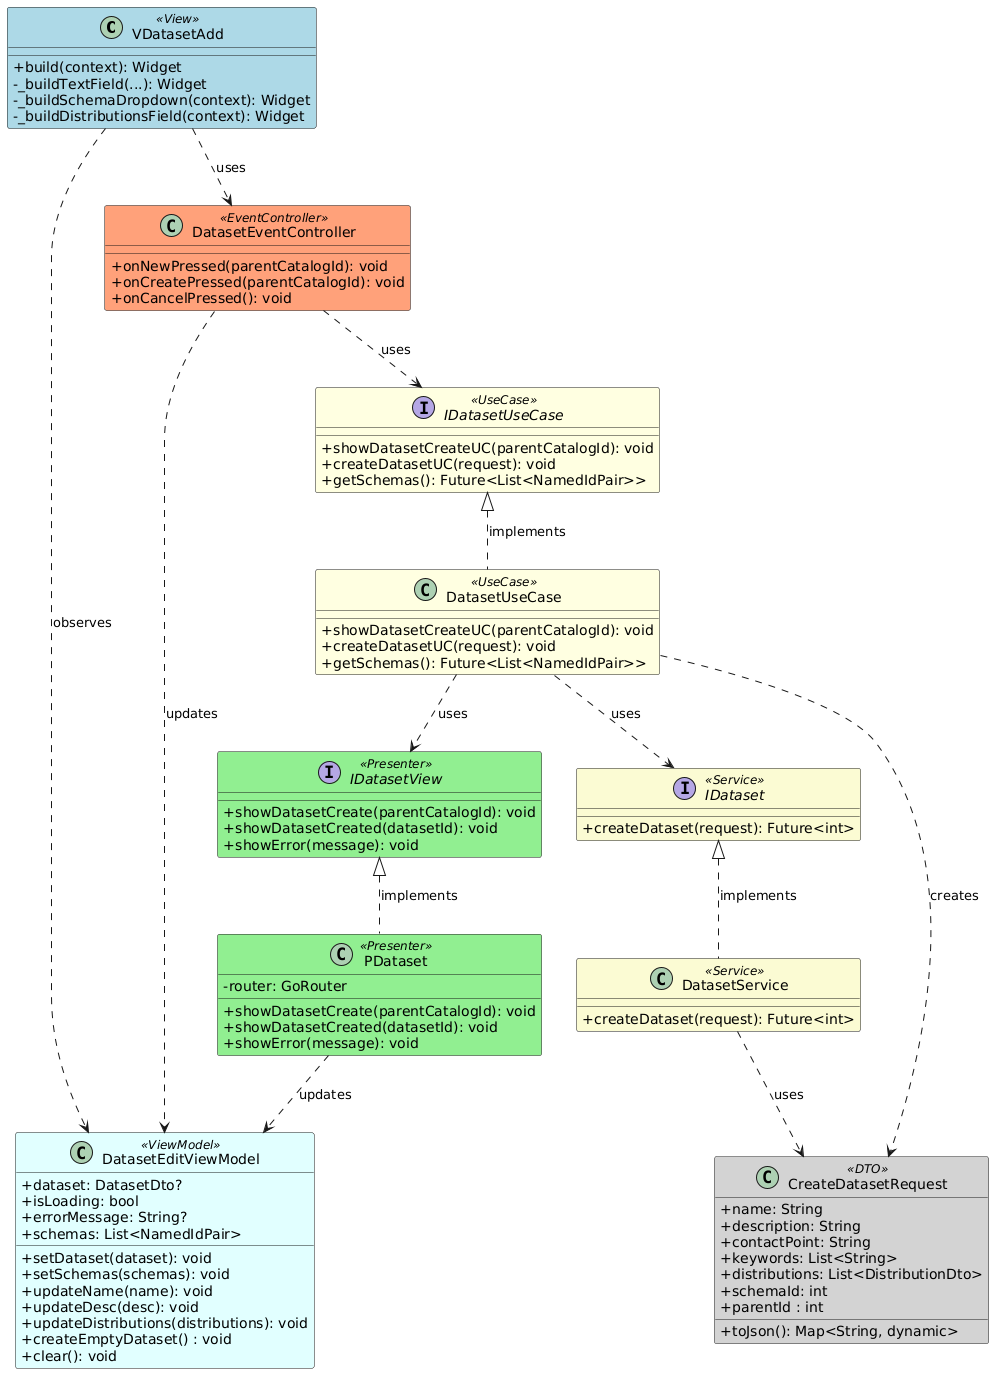

The diagram above was rendered by PlantUML. Its source (embedded in the PNG):
@startuml EditDataset_ClassDiagram

skinparam classAttributeIconSize 0
skinparam class {
    BackgroundColor<<View>> LightBlue
    BackgroundColor<<Presenter>> LightGreen
    BackgroundColor<<ViewModel>> LightCyan
    BackgroundColor<<UseCase>> LightYellow
    BackgroundColor<<EventController>> LightSalmon
    BackgroundColor<<Service>> LightGoldenRodYellow
    BackgroundColor<<DTO>> LightGray
}

together {
    class VDatasetAdd <<View>> {
        + build(context): Widget
        - _buildTextField(...): Widget
        - _buildSchemaDropdown(context): Widget
        - _buildDistributionsField(context): Widget
    }
}

together {
    class DatasetEditViewModel <<ViewModel>> {
        + dataset: DatasetDto?
        + isLoading: bool
        + errorMessage: String?
        + schemas: List<NamedIdPair>
        + setDataset(dataset): void
        + setSchemas(schemas): void
        + updateName(name): void
        + updateDesc(desc): void
        + updateDistributions(distributions): void
        + createEmptyDataset() : void
        + clear(): void
    }
}

together {
    class DatasetEventController <<EventController>> {
        + onNewPressed(parentCatalogId): void
        + onCreatePressed(parentCatalogId): void
        + onCancelPressed(): void
    }
}

together {
    interface IDatasetUseCase <<UseCase>> {
        + showDatasetCreateUC(parentCatalogId): void
        + createDatasetUC(request): void
        + getSchemas(): Future<List<NamedIdPair>>
    }

    class DatasetUseCase <<UseCase>> {
        + showDatasetCreateUC(parentCatalogId): void
        + createDatasetUC(request): void
        + getSchemas(): Future<List<NamedIdPair>>
    }
}

together {
    interface IDatasetView <<Presenter>> {
        + showDatasetCreate(parentCatalogId): void
        + showDatasetCreated(datasetId): void
        + showError(message): void
    }

    class PDataset <<Presenter>> {
        + showDatasetCreate(parentCatalogId): void
        + showDatasetCreated(datasetId): void
        + showError(message): void
        - router: GoRouter
    }
}

together {
    interface IDataset <<Service>> {
        + createDataset(request): Future<int>
    }

    class DatasetService <<Service>> {
        + createDataset(request): Future<int>
    }
}

together {
    class CreateDatasetRequest <<DTO>> {
        + name: String
        + description: String
        + contactPoint: String
        + keywords: List<String>
        + distributions: List<DistributionDto>
        + schemaId: int
        + parentId : int
        + toJson(): Map<String, dynamic>
    }
}

' Relationships
VDatasetAdd ..> DatasetEditViewModel : observes
VDatasetAdd ..> DatasetEventController : uses

DatasetEventController ..> IDatasetUseCase : uses
DatasetEventController ..> DatasetEditViewModel : updates

IDatasetUseCase <|.. DatasetUseCase : implements
DatasetUseCase ..> IDatasetView : uses
DatasetUseCase ..> IDataset : uses
DatasetUseCase ..> CreateDatasetRequest : creates

IDatasetView <|.. PDataset : implements
PDataset ..> DatasetEditViewModel : updates

IDataset <|.. DatasetService : implements
DatasetService ..> CreateDatasetRequest : uses



@enduml